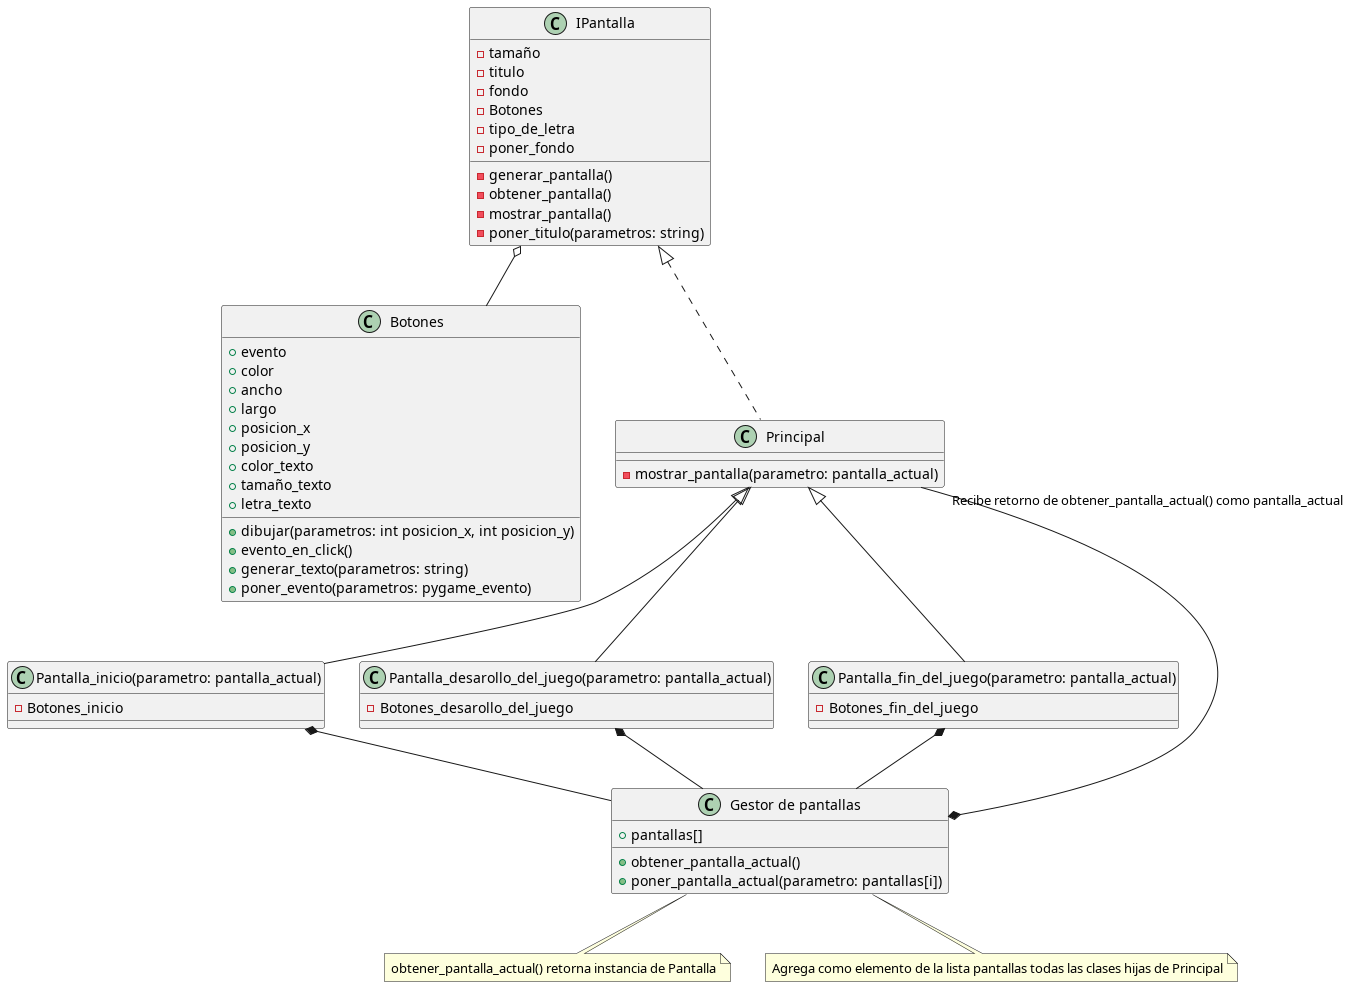

The diagram above was rendered by PlantUML. Its source (embedded in the PNG):
@startuml Screen 
class "IPantalla" as Pantalla

Pantalla : -tamaño
Pantalla : -titulo
Pantalla : -fondo
Pantalla : -Botones
Pantalla : -tipo_de_letra
Pantalla : -poner_fondo
Pantalla : -generar_pantalla()
Pantalla : -obtener_pantalla()
Pantalla : -mostrar_pantalla()
Pantalla : -poner_titulo(parametros: string)


Botones : +evento
Botones : +color
Botones : +ancho 
Botones : +largo 
Botones : +posicion_x
Botones : +posicion_y
Botones : +color_texto
Botones : +tamaño_texto
Botones : +letra_texto

Botones : +dibujar(parametros: int posicion_x, int posicion_y)
Botones : +evento_en_click()
Botones : +generar_texto(parametros: string)
Botones : +poner_evento(parametros: pygame_evento)

class "Pantalla_inicio(parametro: pantalla_actual)" as cl1
class "Pantalla_desarollo_del_juego(parametro: pantalla_actual)" as cl2
class "Pantalla_fin_del_juego(parametro: pantalla_actual)" as cl3

Principal <|-- cl1
Principal <|-- cl2
Principal <|-- cl3

cl1 : -Botones_inicio 
cl2 : -Botones_desarollo_del_juego
cl3 : -Botones_fin_del_juego 

Pantalla o-- Botones 

class "Gestor de pantallas" as gp 

gp : +obtener_pantalla_actual()
gp : +poner_pantalla_actual(parametro: pantallas[i])
gp : +pantallas[] 
cl1 *-- gp 
cl2 *-- gp
cl3 *-- gp 

class "Pantalla_principal" as Principal
gp *-- "Recibe retorno de obtener_pantalla_actual() como pantalla_actual" Principal 


Principal : -mostrar_pantalla(parametro: pantalla_actual)
Pantalla <|.. Principal

note "obtener_pantalla_actual() retorna instancia de Pantalla" as N1
note "Agrega como elemento de la lista pantallas todas las clases hijas de Principal" as N2
gp .. N1
gp .. N2
@enduml